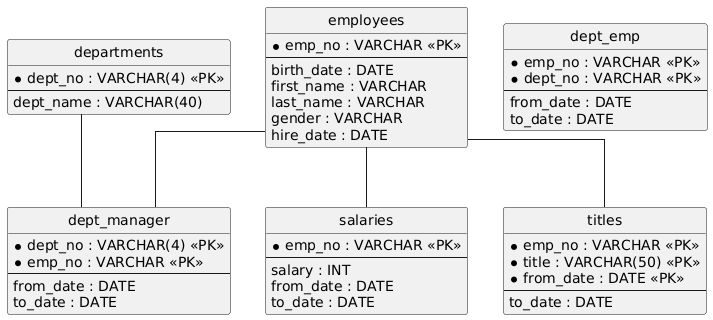

The diagram above was rendered by PlantUML. Its source (embedded in the PNG):
@startuml
hide circle
skinparam linetype ortho

entity "departments" as departments {
  * dept_no : VARCHAR(4) <<PK>>
  --
  dept_name : VARCHAR(40)
}

entity "employees" as employees {
  * emp_no : VARCHAR <<PK>>
  --
  birth_date : DATE
  first_name : VARCHAR
  last_name : VARCHAR
  gender : VARCHAR
  hire_date : DATE
}

entity "dept_manager" as dept_manager {
  * dept_no : VARCHAR(4) <<PK>>
  * emp_no : VARCHAR <<PK>>
  --
  from_date : DATE
  to_date : DATE
}

entity "dept_emp" as dept_emp {
  * emp_no : VARCHAR <<PK>>
  * dept_no : VARCHAR <<PK>>
  --
  from_date : DATE
  to_date : DATE
}

entity "salaries" as salaries {
  * emp_no : VARCHAR <<PK>>
  --
  salary : INT
  from_date : DATE
  to_date : DATE
}

entity "titles" as titles {
  * emp_no : VARCHAR <<PK>>
  * title : VARCHAR(50) <<PK>>
  * from_date : DATE <<PK>>
  --
  to_date : DATE
}

employees -- dept_manager
departments -- dept_manager
employees -- salaries
employees -- titles
@enduml